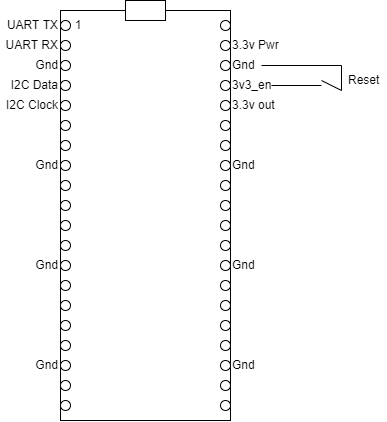

The diagram above was exported from draw.io. Its source (the exported page's mxGraphModel, read from the mxfile embedded in the PNG):
<mxGraphModel dx="981" dy="542" grid="1" gridSize="10" guides="1" tooltips="1" connect="1" arrows="1" fold="1" page="1" pageScale="1" pageWidth="827" pageHeight="1169" math="0" shadow="0">
  <root>
    <mxCell id="0" />
    <mxCell id="1" parent="0" />
    <mxCell id="dBi_OZtJed9wX2JskJsZ-1" value="" style="rounded=0;whiteSpace=wrap;html=1;" parent="1" vertex="1">
      <mxGeometry x="329" y="170" width="170" height="410" as="geometry" />
    </mxCell>
    <mxCell id="dBi_OZtJed9wX2JskJsZ-2" value="" style="rounded=0;whiteSpace=wrap;html=1;" parent="1" vertex="1">
      <mxGeometry x="394" y="160" width="40" height="20" as="geometry" />
    </mxCell>
    <mxCell id="dBi_OZtJed9wX2JskJsZ-3" value="" style="ellipse;whiteSpace=wrap;html=1;aspect=fixed;" parent="1" vertex="1">
      <mxGeometry x="489" y="180" width="10" height="10" as="geometry" />
    </mxCell>
    <mxCell id="dBi_OZtJed9wX2JskJsZ-4" value="" style="ellipse;whiteSpace=wrap;html=1;aspect=fixed;" parent="1" vertex="1">
      <mxGeometry x="489" y="200" width="10" height="10" as="geometry" />
    </mxCell>
    <mxCell id="dBi_OZtJed9wX2JskJsZ-27" value="" style="ellipse;whiteSpace=wrap;html=1;aspect=fixed;" parent="1" vertex="1">
      <mxGeometry x="489" y="240" width="10" height="10" as="geometry" />
    </mxCell>
    <mxCell id="dBi_OZtJed9wX2JskJsZ-28" value="" style="ellipse;whiteSpace=wrap;html=1;aspect=fixed;" parent="1" vertex="1">
      <mxGeometry x="489" y="220" width="10" height="10" as="geometry" />
    </mxCell>
    <mxCell id="dBi_OZtJed9wX2JskJsZ-33" value="" style="ellipse;whiteSpace=wrap;html=1;aspect=fixed;" parent="1" vertex="1">
      <mxGeometry x="489" y="260" width="10" height="10" as="geometry" />
    </mxCell>
    <mxCell id="dBi_OZtJed9wX2JskJsZ-34" value="" style="ellipse;whiteSpace=wrap;html=1;aspect=fixed;" parent="1" vertex="1">
      <mxGeometry x="489" y="280" width="10" height="10" as="geometry" />
    </mxCell>
    <mxCell id="dBi_OZtJed9wX2JskJsZ-35" value="" style="ellipse;whiteSpace=wrap;html=1;aspect=fixed;" parent="1" vertex="1">
      <mxGeometry x="489" y="320" width="10" height="10" as="geometry" />
    </mxCell>
    <mxCell id="dBi_OZtJed9wX2JskJsZ-36" value="" style="ellipse;whiteSpace=wrap;html=1;aspect=fixed;" parent="1" vertex="1">
      <mxGeometry x="489" y="300" width="10" height="10" as="geometry" />
    </mxCell>
    <mxCell id="dBi_OZtJed9wX2JskJsZ-37" value="" style="ellipse;whiteSpace=wrap;html=1;aspect=fixed;" parent="1" vertex="1">
      <mxGeometry x="489" y="340" width="10" height="10" as="geometry" />
    </mxCell>
    <mxCell id="dBi_OZtJed9wX2JskJsZ-38" value="" style="ellipse;whiteSpace=wrap;html=1;aspect=fixed;" parent="1" vertex="1">
      <mxGeometry x="489" y="360" width="10" height="10" as="geometry" />
    </mxCell>
    <mxCell id="dBi_OZtJed9wX2JskJsZ-39" value="" style="ellipse;whiteSpace=wrap;html=1;aspect=fixed;" parent="1" vertex="1">
      <mxGeometry x="489" y="400" width="10" height="10" as="geometry" />
    </mxCell>
    <mxCell id="dBi_OZtJed9wX2JskJsZ-40" value="" style="ellipse;whiteSpace=wrap;html=1;aspect=fixed;" parent="1" vertex="1">
      <mxGeometry x="489" y="380" width="10" height="10" as="geometry" />
    </mxCell>
    <mxCell id="dBi_OZtJed9wX2JskJsZ-41" value="" style="ellipse;whiteSpace=wrap;html=1;aspect=fixed;" parent="1" vertex="1">
      <mxGeometry x="489" y="420" width="10" height="10" as="geometry" />
    </mxCell>
    <mxCell id="dBi_OZtJed9wX2JskJsZ-42" value="" style="ellipse;whiteSpace=wrap;html=1;aspect=fixed;" parent="1" vertex="1">
      <mxGeometry x="489" y="440" width="10" height="10" as="geometry" />
    </mxCell>
    <mxCell id="dBi_OZtJed9wX2JskJsZ-43" value="" style="ellipse;whiteSpace=wrap;html=1;aspect=fixed;" parent="1" vertex="1">
      <mxGeometry x="489" y="480" width="10" height="10" as="geometry" />
    </mxCell>
    <mxCell id="dBi_OZtJed9wX2JskJsZ-44" value="" style="ellipse;whiteSpace=wrap;html=1;aspect=fixed;" parent="1" vertex="1">
      <mxGeometry x="489" y="460" width="10" height="10" as="geometry" />
    </mxCell>
    <mxCell id="dBi_OZtJed9wX2JskJsZ-45" value="" style="ellipse;whiteSpace=wrap;html=1;aspect=fixed;" parent="1" vertex="1">
      <mxGeometry x="489" y="500" width="10" height="10" as="geometry" />
    </mxCell>
    <mxCell id="dBi_OZtJed9wX2JskJsZ-46" value="" style="ellipse;whiteSpace=wrap;html=1;aspect=fixed;" parent="1" vertex="1">
      <mxGeometry x="489" y="520" width="10" height="10" as="geometry" />
    </mxCell>
    <mxCell id="dBi_OZtJed9wX2JskJsZ-47" value="" style="ellipse;whiteSpace=wrap;html=1;aspect=fixed;" parent="1" vertex="1">
      <mxGeometry x="489" y="560" width="10" height="10" as="geometry" />
    </mxCell>
    <mxCell id="dBi_OZtJed9wX2JskJsZ-48" value="" style="ellipse;whiteSpace=wrap;html=1;aspect=fixed;" parent="1" vertex="1">
      <mxGeometry x="489" y="540" width="10" height="10" as="geometry" />
    </mxCell>
    <mxCell id="dBi_OZtJed9wX2JskJsZ-69" value="" style="ellipse;whiteSpace=wrap;html=1;aspect=fixed;" parent="1" vertex="1">
      <mxGeometry x="329" y="180" width="10" height="10" as="geometry" />
    </mxCell>
    <mxCell id="dBi_OZtJed9wX2JskJsZ-70" value="" style="ellipse;whiteSpace=wrap;html=1;aspect=fixed;" parent="1" vertex="1">
      <mxGeometry x="329" y="200" width="10" height="10" as="geometry" />
    </mxCell>
    <mxCell id="dBi_OZtJed9wX2JskJsZ-71" value="" style="ellipse;whiteSpace=wrap;html=1;aspect=fixed;" parent="1" vertex="1">
      <mxGeometry x="329" y="240" width="10" height="10" as="geometry" />
    </mxCell>
    <mxCell id="dBi_OZtJed9wX2JskJsZ-72" value="" style="ellipse;whiteSpace=wrap;html=1;aspect=fixed;" parent="1" vertex="1">
      <mxGeometry x="329" y="220" width="10" height="10" as="geometry" />
    </mxCell>
    <mxCell id="dBi_OZtJed9wX2JskJsZ-73" value="" style="ellipse;whiteSpace=wrap;html=1;aspect=fixed;" parent="1" vertex="1">
      <mxGeometry x="329" y="260" width="10" height="10" as="geometry" />
    </mxCell>
    <mxCell id="dBi_OZtJed9wX2JskJsZ-74" value="" style="ellipse;whiteSpace=wrap;html=1;aspect=fixed;" parent="1" vertex="1">
      <mxGeometry x="329" y="280" width="10" height="10" as="geometry" />
    </mxCell>
    <mxCell id="dBi_OZtJed9wX2JskJsZ-75" value="" style="ellipse;whiteSpace=wrap;html=1;aspect=fixed;" parent="1" vertex="1">
      <mxGeometry x="329" y="320" width="10" height="10" as="geometry" />
    </mxCell>
    <mxCell id="dBi_OZtJed9wX2JskJsZ-76" value="" style="ellipse;whiteSpace=wrap;html=1;aspect=fixed;" parent="1" vertex="1">
      <mxGeometry x="329" y="300" width="10" height="10" as="geometry" />
    </mxCell>
    <mxCell id="dBi_OZtJed9wX2JskJsZ-77" value="" style="ellipse;whiteSpace=wrap;html=1;aspect=fixed;" parent="1" vertex="1">
      <mxGeometry x="329" y="340" width="10" height="10" as="geometry" />
    </mxCell>
    <mxCell id="dBi_OZtJed9wX2JskJsZ-78" value="" style="ellipse;whiteSpace=wrap;html=1;aspect=fixed;" parent="1" vertex="1">
      <mxGeometry x="329" y="360" width="10" height="10" as="geometry" />
    </mxCell>
    <mxCell id="dBi_OZtJed9wX2JskJsZ-79" value="" style="ellipse;whiteSpace=wrap;html=1;aspect=fixed;" parent="1" vertex="1">
      <mxGeometry x="329" y="400" width="10" height="10" as="geometry" />
    </mxCell>
    <mxCell id="dBi_OZtJed9wX2JskJsZ-80" value="" style="ellipse;whiteSpace=wrap;html=1;aspect=fixed;" parent="1" vertex="1">
      <mxGeometry x="329" y="380" width="10" height="10" as="geometry" />
    </mxCell>
    <mxCell id="dBi_OZtJed9wX2JskJsZ-81" value="" style="ellipse;whiteSpace=wrap;html=1;aspect=fixed;" parent="1" vertex="1">
      <mxGeometry x="329" y="420" width="10" height="10" as="geometry" />
    </mxCell>
    <mxCell id="dBi_OZtJed9wX2JskJsZ-82" value="" style="ellipse;whiteSpace=wrap;html=1;aspect=fixed;" parent="1" vertex="1">
      <mxGeometry x="329" y="440" width="10" height="10" as="geometry" />
    </mxCell>
    <mxCell id="dBi_OZtJed9wX2JskJsZ-83" value="" style="ellipse;whiteSpace=wrap;html=1;aspect=fixed;" parent="1" vertex="1">
      <mxGeometry x="329" y="480" width="10" height="10" as="geometry" />
    </mxCell>
    <mxCell id="dBi_OZtJed9wX2JskJsZ-84" value="" style="ellipse;whiteSpace=wrap;html=1;aspect=fixed;" parent="1" vertex="1">
      <mxGeometry x="329" y="460" width="10" height="10" as="geometry" />
    </mxCell>
    <mxCell id="dBi_OZtJed9wX2JskJsZ-85" value="" style="ellipse;whiteSpace=wrap;html=1;aspect=fixed;" parent="1" vertex="1">
      <mxGeometry x="329" y="500" width="10" height="10" as="geometry" />
    </mxCell>
    <mxCell id="dBi_OZtJed9wX2JskJsZ-86" value="" style="ellipse;whiteSpace=wrap;html=1;aspect=fixed;" parent="1" vertex="1">
      <mxGeometry x="329" y="520" width="10" height="10" as="geometry" />
    </mxCell>
    <mxCell id="dBi_OZtJed9wX2JskJsZ-87" value="" style="ellipse;whiteSpace=wrap;html=1;aspect=fixed;" parent="1" vertex="1">
      <mxGeometry x="329" y="560" width="10" height="10" as="geometry" />
    </mxCell>
    <mxCell id="dBi_OZtJed9wX2JskJsZ-88" value="" style="ellipse;whiteSpace=wrap;html=1;aspect=fixed;" parent="1" vertex="1">
      <mxGeometry x="329" y="540" width="10" height="10" as="geometry" />
    </mxCell>
    <mxCell id="dBi_OZtJed9wX2JskJsZ-89" value="1" style="text;html=1;strokeColor=none;fillColor=none;align=center;verticalAlign=middle;whiteSpace=wrap;rounded=0;" parent="1" vertex="1">
      <mxGeometry x="339" y="180" width="16" height="10" as="geometry" />
    </mxCell>
    <mxCell id="dBi_OZtJed9wX2JskJsZ-150" value="UART TX" style="text;html=1;strokeColor=none;fillColor=none;align=right;verticalAlign=middle;whiteSpace=wrap;rounded=0;" parent="1" vertex="1">
      <mxGeometry x="269" y="175" width="60" height="20" as="geometry" />
    </mxCell>
    <mxCell id="dBi_OZtJed9wX2JskJsZ-151" value="UART RX" style="text;html=1;strokeColor=none;fillColor=none;align=right;verticalAlign=middle;whiteSpace=wrap;rounded=0;" parent="1" vertex="1">
      <mxGeometry x="269" y="195" width="60" height="20" as="geometry" />
    </mxCell>
    <mxCell id="dBi_OZtJed9wX2JskJsZ-154" value="3.3v out" style="text;html=1;strokeColor=none;fillColor=none;align=left;verticalAlign=middle;whiteSpace=wrap;rounded=0;" parent="1" vertex="1">
      <mxGeometry x="499" y="255" width="51" height="20" as="geometry" />
    </mxCell>
    <mxCell id="dBi_OZtJed9wX2JskJsZ-163" value="I2C Data" style="text;html=1;strokeColor=none;fillColor=none;align=right;verticalAlign=middle;whiteSpace=wrap;rounded=0;" parent="1" vertex="1">
      <mxGeometry x="269" y="235" width="60" height="20" as="geometry" />
    </mxCell>
    <mxCell id="dBi_OZtJed9wX2JskJsZ-165" value="I2C Clock" style="text;html=1;strokeColor=none;fillColor=none;align=right;verticalAlign=middle;whiteSpace=wrap;rounded=0;" parent="1" vertex="1">
      <mxGeometry x="269" y="255" width="60" height="20" as="geometry" />
    </mxCell>
    <mxCell id="dBi_OZtJed9wX2JskJsZ-179" value="Gnd" style="text;html=1;strokeColor=none;fillColor=none;align=left;verticalAlign=middle;whiteSpace=wrap;rounded=0;" parent="1" vertex="1">
      <mxGeometry x="499" y="215" width="31" height="20" as="geometry" />
    </mxCell>
    <mxCell id="dBi_OZtJed9wX2JskJsZ-180" value="3v3_en" style="text;html=1;strokeColor=none;fillColor=none;align=left;verticalAlign=middle;whiteSpace=wrap;rounded=0;" parent="1" vertex="1">
      <mxGeometry x="499" y="235" width="41" height="20" as="geometry" />
    </mxCell>
    <mxCell id="dBi_OZtJed9wX2JskJsZ-181" value="" style="endArrow=none;html=1;rounded=0;strokeColor=default;exitX=1;exitY=0.5;exitDx=0;exitDy=0;" parent="1" source="dBi_OZtJed9wX2JskJsZ-180" edge="1">
      <mxGeometry width="50" height="50" relative="1" as="geometry">
        <mxPoint x="610" y="240" as="sourcePoint" />
        <mxPoint x="590" y="245" as="targetPoint" />
      </mxGeometry>
    </mxCell>
    <mxCell id="dBi_OZtJed9wX2JskJsZ-182" value="" style="endArrow=none;html=1;rounded=0;strokeColor=default;exitX=1;exitY=0.5;exitDx=0;exitDy=0;" parent="1" source="dBi_OZtJed9wX2JskJsZ-179" edge="1">
      <mxGeometry width="50" height="50" relative="1" as="geometry">
        <mxPoint x="560" y="230" as="sourcePoint" />
        <mxPoint x="610" y="250" as="targetPoint" />
        <Array as="points">
          <mxPoint x="610" y="225" />
        </Array>
      </mxGeometry>
    </mxCell>
    <mxCell id="dBi_OZtJed9wX2JskJsZ-183" value="" style="endArrow=none;html=1;rounded=0;strokeColor=default;" parent="1" edge="1">
      <mxGeometry width="50" height="50" relative="1" as="geometry">
        <mxPoint x="590" y="240" as="sourcePoint" />
        <mxPoint x="610" y="250" as="targetPoint" />
      </mxGeometry>
    </mxCell>
    <mxCell id="dBi_OZtJed9wX2JskJsZ-184" value="Reset" style="text;html=1;strokeColor=none;fillColor=none;align=left;verticalAlign=middle;whiteSpace=wrap;rounded=0;" parent="1" vertex="1">
      <mxGeometry x="615" y="230" width="40" height="20" as="geometry" />
    </mxCell>
    <mxCell id="dBi_OZtJed9wX2JskJsZ-186" value="3.3v Pwr" style="text;html=1;strokeColor=none;fillColor=none;align=left;verticalAlign=middle;whiteSpace=wrap;rounded=0;" parent="1" vertex="1">
      <mxGeometry x="499" y="195" width="51" height="20" as="geometry" />
    </mxCell>
    <mxCell id="dBi_OZtJed9wX2JskJsZ-187" value="Gnd" style="text;html=1;strokeColor=none;fillColor=none;align=right;verticalAlign=middle;whiteSpace=wrap;rounded=0;" parent="1" vertex="1">
      <mxGeometry x="298" y="215" width="31" height="20" as="geometry" />
    </mxCell>
    <mxCell id="dBi_OZtJed9wX2JskJsZ-188" value="Gnd" style="text;html=1;strokeColor=none;fillColor=none;align=right;verticalAlign=middle;whiteSpace=wrap;rounded=0;" parent="1" vertex="1">
      <mxGeometry x="298" y="315" width="31" height="20" as="geometry" />
    </mxCell>
    <mxCell id="dBi_OZtJed9wX2JskJsZ-189" value="Gnd" style="text;html=1;strokeColor=none;fillColor=none;align=right;verticalAlign=middle;whiteSpace=wrap;rounded=0;" parent="1" vertex="1">
      <mxGeometry x="298" y="415" width="31" height="20" as="geometry" />
    </mxCell>
    <mxCell id="dBi_OZtJed9wX2JskJsZ-190" value="Gnd" style="text;html=1;strokeColor=none;fillColor=none;align=right;verticalAlign=middle;whiteSpace=wrap;rounded=0;" parent="1" vertex="1">
      <mxGeometry x="298" y="515" width="31" height="20" as="geometry" />
    </mxCell>
    <mxCell id="dBi_OZtJed9wX2JskJsZ-191" value="Gnd" style="text;html=1;strokeColor=none;fillColor=none;align=left;verticalAlign=middle;whiteSpace=wrap;rounded=0;" parent="1" vertex="1">
      <mxGeometry x="499" y="515" width="31" height="20" as="geometry" />
    </mxCell>
    <mxCell id="dBi_OZtJed9wX2JskJsZ-193" value="Gnd" style="text;html=1;strokeColor=none;fillColor=none;align=left;verticalAlign=middle;whiteSpace=wrap;rounded=0;" parent="1" vertex="1">
      <mxGeometry x="499" y="415" width="31" height="20" as="geometry" />
    </mxCell>
    <mxCell id="dBi_OZtJed9wX2JskJsZ-194" value="Gnd" style="text;html=1;strokeColor=none;fillColor=none;align=left;verticalAlign=middle;whiteSpace=wrap;rounded=0;" parent="1" vertex="1">
      <mxGeometry x="499" y="315" width="31" height="20" as="geometry" />
    </mxCell>
  </root>
</mxGraphModel>